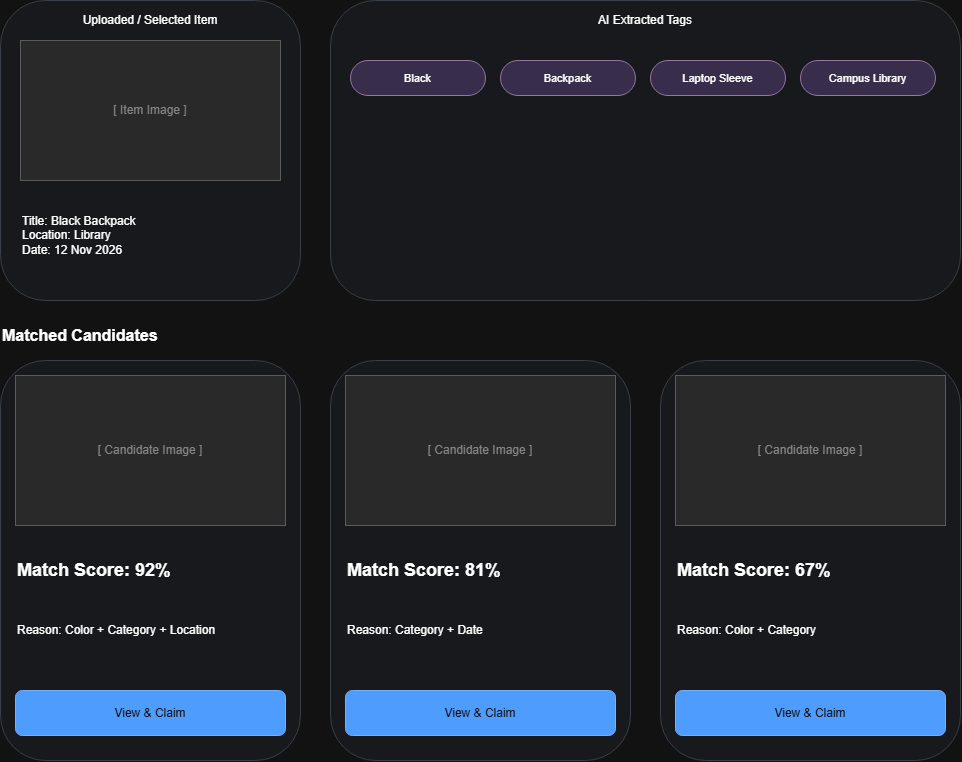

The diagram above was exported from draw.io. Its source (the exported page's mxGraphModel, read from the mxfile embedded in the PNG):
<mxGraphModel dx="1458" dy="801" grid="1" gridSize="10" guides="1" tooltips="1" connect="1" arrows="1" fold="1" page="1" pageScale="1" pageWidth="1100" pageHeight="900" math="0" shadow="0">
  <root>
    <mxCell id="0" />
    <mxCell id="1" parent="0" />
    <mxCell id="2" parent="1" style="rounded=1;whiteSpace=wrap;html=1;fillColor=#f5f7fa;strokeColor=#c5ccd6;verticalAlign=top;spacingTop=6;" value="Uploaded / Selected Item" vertex="1">
      <mxGeometry height="300" width="300" x="20" y="20" as="geometry" />
    </mxCell>
    <mxCell id="3" parent="1" style="rounded=0;whiteSpace=wrap;html=1;fillColor=#e4e4e4;strokeColor=#aaaaaa;fontColor=#777777;" value="[ Item Image ]" vertex="1">
      <mxGeometry height="140" width="260" x="40" y="60" as="geometry" />
    </mxCell>
    <mxCell id="4" parent="1" style="text;html=1;whiteSpace=wrap;align=left;verticalAlign=middle;" value="Title: Black Backpack&lt;br&gt;Location: Library&lt;br&gt;Date: 12 Nov 2026" vertex="1">
      <mxGeometry height="90" width="260" x="40" y="210" as="geometry" />
    </mxCell>
    <mxCell id="5" parent="1" style="rounded=1;whiteSpace=wrap;html=1;fillColor=#f5f7fa;strokeColor=#c5ccd6;verticalAlign=top;spacingTop=6;" value="AI Extracted Tags" vertex="1">
      <mxGeometry height="300" width="630" x="350" y="20" as="geometry" />
    </mxCell>
    <mxCell id="6" parent="1" style="rounded=1;arcSize=50;whiteSpace=wrap;html=1;fillColor=#e1d5f7;strokeColor=#9673a6;fontSize=11;" value="Black" vertex="1">
      <mxGeometry height="35" width="135" x="370" y="80" as="geometry" />
    </mxCell>
    <mxCell id="7" parent="1" style="rounded=1;arcSize=50;whiteSpace=wrap;html=1;fillColor=#e1d5f7;strokeColor=#9673a6;fontSize=11;" value="Backpack" vertex="1">
      <mxGeometry height="35" width="135" x="520" y="80" as="geometry" />
    </mxCell>
    <mxCell id="8" parent="1" style="rounded=1;arcSize=50;whiteSpace=wrap;html=1;fillColor=#e1d5f7;strokeColor=#9673a6;fontSize=11;" value="Laptop Sleeve" vertex="1">
      <mxGeometry height="35" width="135" x="670" y="80" as="geometry" />
    </mxCell>
    <mxCell id="9" parent="1" style="rounded=1;arcSize=50;whiteSpace=wrap;html=1;fillColor=#e1d5f7;strokeColor=#9673a6;fontSize=11;" value="Campus Library" vertex="1">
      <mxGeometry height="35" width="135" x="820" y="80" as="geometry" />
    </mxCell>
    <mxCell id="10" parent="1" style="text;html=1;whiteSpace=wrap;align=left;verticalAlign=middle;fontSize=16;fontStyle=1;" value="Matched Candidates" vertex="1">
      <mxGeometry height="30" width="400" x="20" y="340" as="geometry" />
    </mxCell>
    <mxCell id="11" parent="1" style="rounded=1;whiteSpace=wrap;html=1;fillColor=#f5f7fa;strokeColor=#c5ccd6;verticalAlign=top;spacingTop=6;" value="" vertex="1">
      <mxGeometry height="400" width="300" x="20" y="380" as="geometry" />
    </mxCell>
    <mxCell id="12" parent="1" style="rounded=0;whiteSpace=wrap;html=1;fillColor=#e4e4e4;strokeColor=#aaaaaa;fontColor=#777777;" value="[ Candidate Image ]" vertex="1">
      <mxGeometry height="150" width="270" x="35" y="395" as="geometry" />
    </mxCell>
    <mxCell id="13" parent="1" style="text;html=1;whiteSpace=wrap;align=left;verticalAlign=middle;" value="&lt;b style=&quot;font-size:18px&quot;&gt;Match Score: 92%&lt;/b&gt;" vertex="1">
      <mxGeometry height="60" width="270" x="35" y="560" as="geometry" />
    </mxCell>
    <mxCell id="14" parent="1" style="text;html=1;whiteSpace=wrap;align=left;verticalAlign=middle;" value="Reason: Color + Category + Location" vertex="1">
      <mxGeometry height="60" width="270" x="35" y="620" as="geometry" />
    </mxCell>
    <mxCell id="15" parent="1" style="rounded=1;whiteSpace=wrap;html=1;fillColor=#1a73e8;fontColor=#ffffff;strokeColor=#1557b0;" value="View &amp; Claim" vertex="1">
      <mxGeometry height="45" width="270" x="35" y="710" as="geometry" />
    </mxCell>
    <mxCell id="16" parent="1" style="rounded=1;whiteSpace=wrap;html=1;fillColor=#f5f7fa;strokeColor=#c5ccd6;verticalAlign=top;spacingTop=6;" value="" vertex="1">
      <mxGeometry height="400" width="300" x="350" y="380" as="geometry" />
    </mxCell>
    <mxCell id="17" parent="1" style="rounded=0;whiteSpace=wrap;html=1;fillColor=#e4e4e4;strokeColor=#aaaaaa;fontColor=#777777;" value="[ Candidate Image ]" vertex="1">
      <mxGeometry height="150" width="270" x="365" y="395" as="geometry" />
    </mxCell>
    <mxCell id="18" parent="1" style="text;html=1;whiteSpace=wrap;align=left;verticalAlign=middle;" value="&lt;b style=&quot;font-size:18px&quot;&gt;Match Score: 81%&lt;/b&gt;" vertex="1">
      <mxGeometry height="60" width="270" x="365" y="560" as="geometry" />
    </mxCell>
    <mxCell id="19" parent="1" style="text;html=1;whiteSpace=wrap;align=left;verticalAlign=middle;" value="Reason: Category + Date" vertex="1">
      <mxGeometry height="60" width="270" x="365" y="620" as="geometry" />
    </mxCell>
    <mxCell id="20" parent="1" style="rounded=1;whiteSpace=wrap;html=1;fillColor=#1a73e8;fontColor=#ffffff;strokeColor=#1557b0;" value="View &amp; Claim" vertex="1">
      <mxGeometry height="45" width="270" x="365" y="710" as="geometry" />
    </mxCell>
    <mxCell id="21" parent="1" style="rounded=1;whiteSpace=wrap;html=1;fillColor=#f5f7fa;strokeColor=#c5ccd6;verticalAlign=top;spacingTop=6;" value="" vertex="1">
      <mxGeometry height="400" width="300" x="680" y="380" as="geometry" />
    </mxCell>
    <mxCell id="22" parent="1" style="rounded=0;whiteSpace=wrap;html=1;fillColor=#e4e4e4;strokeColor=#aaaaaa;fontColor=#777777;" value="[ Candidate Image ]" vertex="1">
      <mxGeometry height="150" width="270" x="695" y="395" as="geometry" />
    </mxCell>
    <mxCell id="23" parent="1" style="text;html=1;whiteSpace=wrap;align=left;verticalAlign=middle;" value="&lt;b style=&quot;font-size:18px&quot;&gt;Match Score: 67%&lt;/b&gt;" vertex="1">
      <mxGeometry height="60" width="270" x="695" y="560" as="geometry" />
    </mxCell>
    <mxCell id="24" parent="1" style="text;html=1;whiteSpace=wrap;align=left;verticalAlign=middle;" value="Reason: Color + Category" vertex="1">
      <mxGeometry height="60" width="270" x="695" y="620" as="geometry" />
    </mxCell>
    <mxCell id="25" parent="1" style="rounded=1;whiteSpace=wrap;html=1;fillColor=#1a73e8;fontColor=#ffffff;strokeColor=#1557b0;" value="View &amp; Claim" vertex="1">
      <mxGeometry height="45" width="270" x="695" y="710" as="geometry" />
    </mxCell>
  </root>
</mxGraphModel>